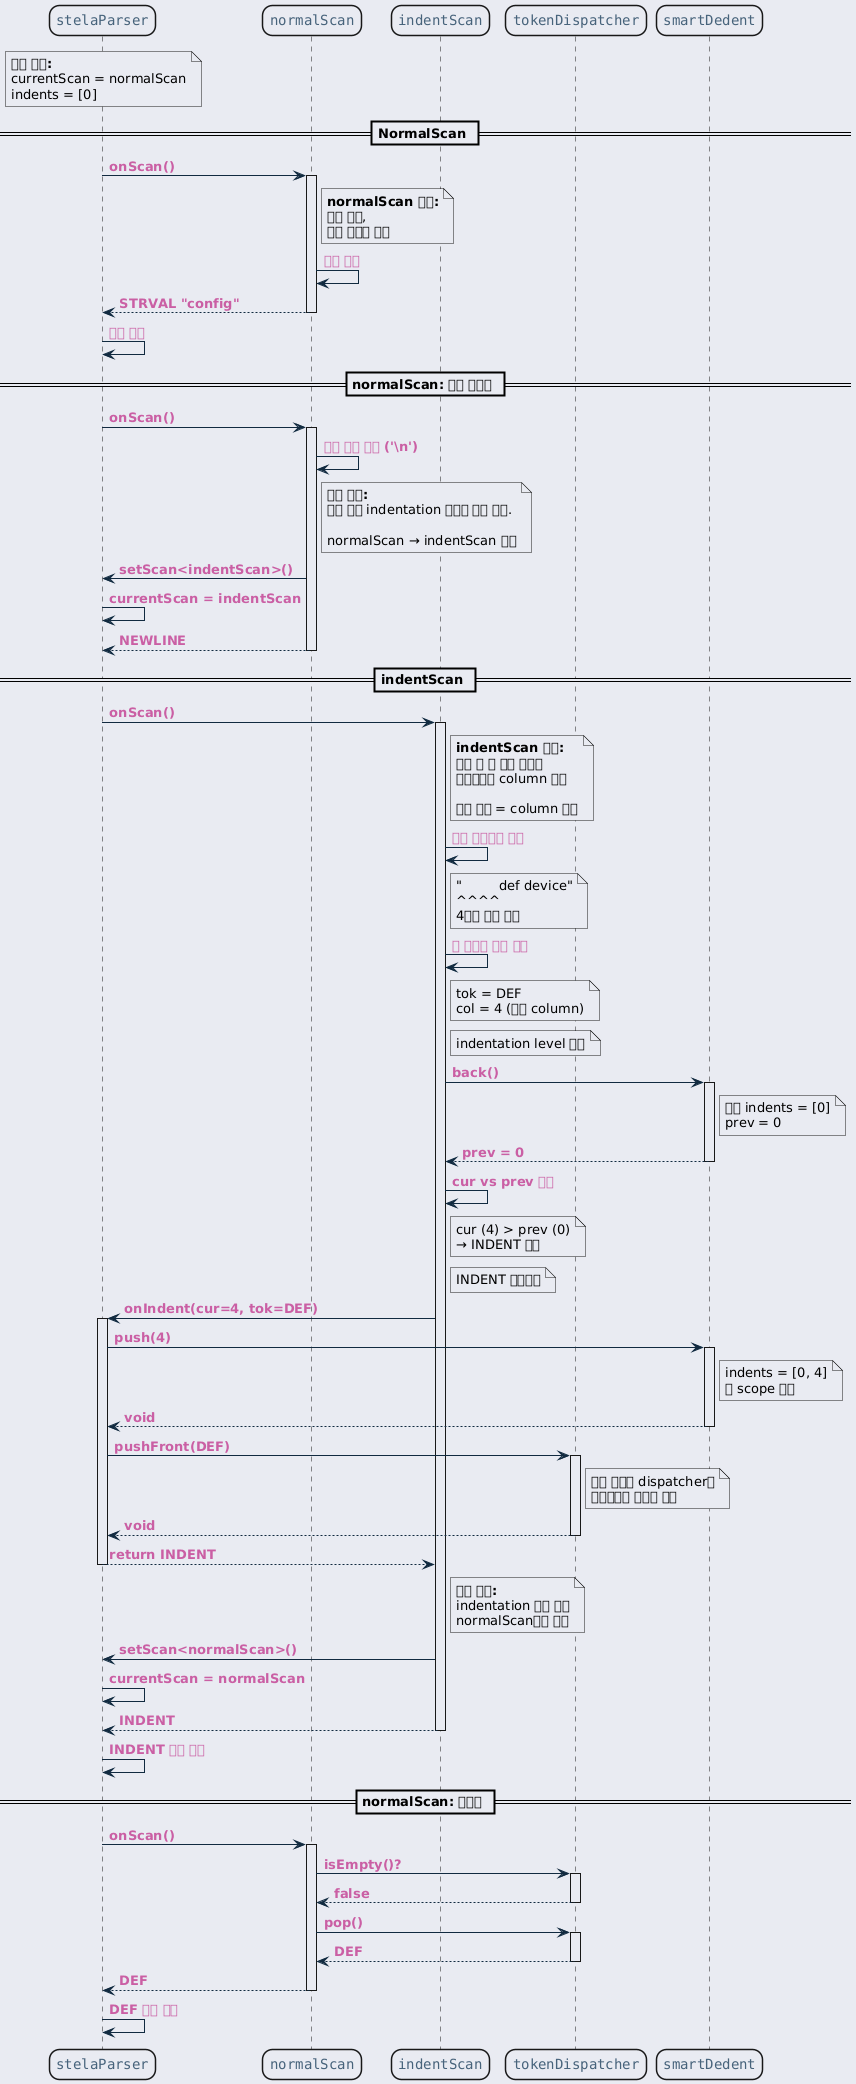

The diagram above was rendered by PlantUML. Its source (embedded in the PNG):
@startuml inline_umlgraph_17.png
<style>
  root {
    BackGroundColor: #E9EBF2;
  }
  class, node, object, participant, actor, boundary, control, entity, database, collections, queue {
    LineThickness: 1.5;
    HorizontalAlignment center;
    FontColor: #47637b;
    FontSize: 14;
    FontName: "Courier";
    RoundCorner: 20;
  }
  arrow {
    LineColor: #112a40;
    FontColor: #ca5fa4;
    FontStyle: "bold"
  }
  visibilityIcon {
    protected {
      LineColor DarkGoldenRod
      BackgroundColor DarkGoldenRod
    }
}
</style>
participant "stelaParser" as parser
participant "normalScan" as normalScan
participant "indentScan" as indentScan
participant "tokenDispatcher" as dispatcher
participant "smartDedent" as smartDedent

note over parser
  <b>초기 상태:</b>
  currentScan = normalScan
  indents = [0]
end note

== NormalScan ==

parser -> normalScan : onScan()
activate normalScan

note right of normalScan
  <b>normalScan 전략:</b>
  공백 무시,
  일반 토큰만 처리
end note

normalScan -> normalScan : 토큰 스캔
normalScan --> parser : STRVAL "config"
deactivate normalScan

parser -> parser : 토큰 처리

== normalScan: 개행 감지시 ==

parser -> normalScan : onScan()
activate normalScan

normalScan -> normalScan : 개행 문자 감지 ('\\n')

note right of normalScan
  <b>개행 감지:</b>
  다음 줄의 indentation 정확히 측정 필요.

  normalScan → indentScan 전환
end note

normalScan -> parser : setScan<indentScan>()
parser -> parser : currentScan = indentScan

normalScan --> parser : NEWLINE
deactivate normalScan

== indentScan ==

parser -> indentScan : onScan()
activate indentScan

note right of indentScan
  <b>indentScan 전략:</b>
  개행 후 첫 번째 비공백
  토큰까지의 column 측정

  공백 갯수 = column 위치
end note

indentScan -> indentScan : 공백 건너뛰며 스캔
note right of indentScan
  "         def device"
  ^^^^
  4개의 공백 감지
end note

indentScan -> indentScan : 첫 비공백 토큰 발견
note right of indentScan
  tok = DEF
  col = 4 (현재 column)
end note

note right of indentScan: indentation level 비교

indentScan -> smartDedent : back()
activate smartDedent

note right of smartDedent
  현재 indents = [0]
  prev = 0
end note

smartDedent --> indentScan : prev = 0
deactivate smartDedent

indentScan -> indentScan : cur vs prev 비교
note right of indentScan
  cur (4) > prev (0)
  → INDENT 필요
end note

note right of indentScan: INDENT 생성하기

indentScan -> parser : onIndent(cur=4, tok=DEF)
activate parser

parser -> smartDedent : push(4)
activate smartDedent

note right of smartDedent
  indents = [0, 4]
  새 scope 시작
end note

smartDedent --> parser : void
deactivate smartDedent

parser -> dispatcher : pushFront(DEF)
activate dispatcher

note right of dispatcher
  현재 토큰을 dispatcher에
  버퍼링하여 나중에 반환
end note

dispatcher --> parser : void
deactivate dispatcher

parser --> indentScan : return INDENT
deactivate parser

note right of indentScan
  <b>모드 전환:</b>
  indentation 측정 완료
  normalScan으로 복귀
end note

indentScan -> parser : setScan<normalScan>()
parser -> parser : currentScan = normalScan

indentScan --> parser : INDENT
deactivate indentScan

parser -> parser : INDENT 토큰 처리

== normalScan: 복귀됨 ==

parser -> normalScan : onScan()
activate normalScan

normalScan -> dispatcher : isEmpty()?
activate dispatcher
dispatcher --> normalScan : false
deactivate dispatcher

normalScan -> dispatcher : pop()
activate dispatcher
dispatcher --> normalScan : DEF
deactivate dispatcher

normalScan --> parser : DEF
deactivate normalScan

parser -> parser : DEF 토큰 처리
@enduml